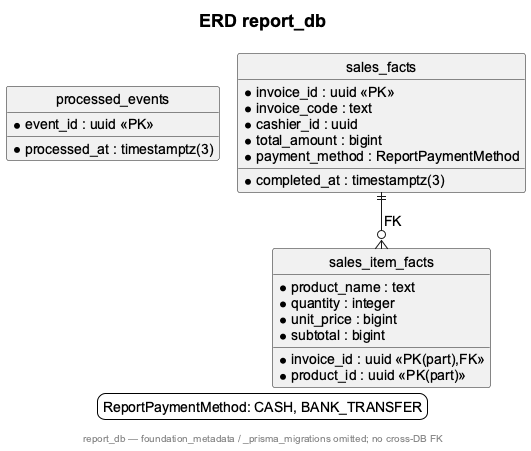

The diagram above was rendered by PlantUML. Its source (embedded in the PNG):
@startuml
!pragma layout smetana
skinparam backgroundColor white
skinparam shadowing false
skinparam defaultFontName Arial
skinparam defaultFontSize 14
skinparam titleFontSize 18
hide circle
skinparam linetype polyline
title ERD report_db
entity "processed_events" as ProcessedEvent {
 * event_id : uuid <<PK>>
 * processed_at : timestamptz(3)
}
entity "sales_facts" as SalesFact {
 * invoice_id : uuid <<PK>>
 * invoice_code : text
 * cashier_id : uuid
 * total_amount : bigint
 * payment_method : ReportPaymentMethod
 * completed_at : timestamptz(3)
}
entity "sales_item_facts" as SalesItemFact {
 * invoice_id : uuid <<PK(part),FK>>
 * product_id : uuid <<PK(part)>>
 * product_name : text
 * quantity : integer
 * unit_price : bigint
 * subtotal : bigint
}
SalesFact ||--o{ SalesItemFact : FK
legend bottom
ReportPaymentMethod: CASH, BANK_TRANSFER
endlegend
footer report_db — foundation_metadata / _prisma_migrations omitted; no cross-DB FK
@enduml